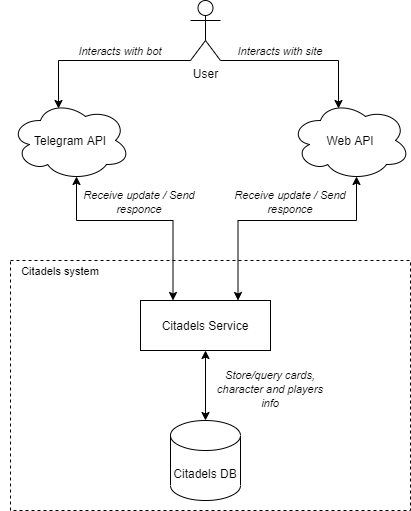

The diagram above was exported from draw.io. Its source (the exported page's mxGraphModel, read from the mxfile embedded in the PNG):
<mxGraphModel dx="1422" dy="762" grid="1" gridSize="10" guides="1" tooltips="1" connect="1" arrows="1" fold="1" page="1" pageScale="1" pageWidth="827" pageHeight="1169" math="0" shadow="0">
  <root>
    <mxCell id="0" />
    <mxCell id="1" parent="0" />
    <mxCell id="WDqTf96xEjakI8h4ER85-10" style="edgeStyle=orthogonalEdgeStyle;rounded=0;orthogonalLoop=1;jettySize=auto;html=1;exitX=0;exitY=1;exitDx=0;exitDy=0;exitPerimeter=0;entryX=0.4;entryY=0.1;entryDx=0;entryDy=0;entryPerimeter=0;" parent="1" source="WDqTf96xEjakI8h4ER85-1" target="WDqTf96xEjakI8h4ER85-4" edge="1">
      <mxGeometry relative="1" as="geometry">
        <Array as="points">
          <mxPoint x="228" y="160" />
        </Array>
      </mxGeometry>
    </mxCell>
    <mxCell id="WDqTf96xEjakI8h4ER85-11" style="edgeStyle=orthogonalEdgeStyle;rounded=0;orthogonalLoop=1;jettySize=auto;html=1;exitX=1;exitY=1;exitDx=0;exitDy=0;exitPerimeter=0;entryX=0.4;entryY=0.1;entryDx=0;entryDy=0;entryPerimeter=0;" parent="1" source="WDqTf96xEjakI8h4ER85-1" target="WDqTf96xEjakI8h4ER85-5" edge="1">
      <mxGeometry relative="1" as="geometry">
        <Array as="points">
          <mxPoint x="508" y="160" />
        </Array>
      </mxGeometry>
    </mxCell>
    <mxCell id="WDqTf96xEjakI8h4ER85-1" value="User" style="shape=umlActor;verticalLabelPosition=bottom;verticalAlign=top;html=1;outlineConnect=0;" parent="1" vertex="1">
      <mxGeometry x="360" y="100" width="30" height="60" as="geometry" />
    </mxCell>
    <mxCell id="WDqTf96xEjakI8h4ER85-14" style="edgeStyle=orthogonalEdgeStyle;rounded=0;orthogonalLoop=1;jettySize=auto;html=1;exitX=0.55;exitY=0.95;exitDx=0;exitDy=0;exitPerimeter=0;entryX=0.25;entryY=0;entryDx=0;entryDy=0;startArrow=classic;startFill=1;" parent="1" source="WDqTf96xEjakI8h4ER85-4" target="WDqTf96xEjakI8h4ER85-7" edge="1">
      <mxGeometry relative="1" as="geometry">
        <Array as="points">
          <mxPoint x="246" y="320" />
          <mxPoint x="342" y="320" />
        </Array>
      </mxGeometry>
    </mxCell>
    <mxCell id="WDqTf96xEjakI8h4ER85-4" value="Telegram API" style="ellipse;shape=cloud;whiteSpace=wrap;html=1;" parent="1" vertex="1">
      <mxGeometry x="180" y="200" width="120" height="80" as="geometry" />
    </mxCell>
    <mxCell id="WDqTf96xEjakI8h4ER85-15" style="edgeStyle=orthogonalEdgeStyle;rounded=0;orthogonalLoop=1;jettySize=auto;html=1;exitX=0.55;exitY=0.95;exitDx=0;exitDy=0;exitPerimeter=0;entryX=0.75;entryY=0;entryDx=0;entryDy=0;startArrow=classic;startFill=1;" parent="1" source="WDqTf96xEjakI8h4ER85-5" target="WDqTf96xEjakI8h4ER85-7" edge="1">
      <mxGeometry relative="1" as="geometry">
        <Array as="points">
          <mxPoint x="526" y="320" />
          <mxPoint x="408" y="320" />
        </Array>
      </mxGeometry>
    </mxCell>
    <mxCell id="WDqTf96xEjakI8h4ER85-5" value="Web API" style="ellipse;shape=cloud;whiteSpace=wrap;html=1;" parent="1" vertex="1">
      <mxGeometry x="460" y="200" width="120" height="80" as="geometry" />
    </mxCell>
    <mxCell id="WDqTf96xEjakI8h4ER85-6" value="" style="rounded=0;whiteSpace=wrap;html=1;fillColor=none;dashed=1;" parent="1" vertex="1">
      <mxGeometry x="180" y="360" width="400" height="250" as="geometry" />
    </mxCell>
    <mxCell id="WDqTf96xEjakI8h4ER85-19" value="" style="edgeStyle=orthogonalEdgeStyle;rounded=0;orthogonalLoop=1;jettySize=auto;html=1;startArrow=classic;startFill=1;exitX=0.5;exitY=1;exitDx=0;exitDy=0;" parent="1" source="WDqTf96xEjakI8h4ER85-7" target="WDqTf96xEjakI8h4ER85-18" edge="1">
      <mxGeometry relative="1" as="geometry" />
    </mxCell>
    <mxCell id="WDqTf96xEjakI8h4ER85-7" value="Citadels Service" style="rounded=0;whiteSpace=wrap;html=1;fillColor=none;" parent="1" vertex="1">
      <mxGeometry x="310" y="400" width="130" height="50" as="geometry" />
    </mxCell>
    <mxCell id="WDqTf96xEjakI8h4ER85-12" value="&lt;i&gt;&lt;font style=&quot;font-size: 11px&quot;&gt;Interacts with bot&lt;/font&gt;&lt;/i&gt;" style="text;html=1;strokeColor=none;fillColor=none;align=center;verticalAlign=middle;whiteSpace=wrap;rounded=0;" parent="1" vertex="1">
      <mxGeometry x="230" y="140" width="120" height="20" as="geometry" />
    </mxCell>
    <mxCell id="WDqTf96xEjakI8h4ER85-13" value="&lt;i&gt;&lt;font style=&quot;font-size: 11px&quot;&gt;Interacts with site&lt;/font&gt;&lt;/i&gt;" style="text;html=1;strokeColor=none;fillColor=none;align=center;verticalAlign=middle;whiteSpace=wrap;rounded=0;" parent="1" vertex="1">
      <mxGeometry x="390" y="140" width="120" height="20" as="geometry" />
    </mxCell>
    <mxCell id="WDqTf96xEjakI8h4ER85-16" value="&lt;i&gt;&lt;font style=&quot;font-size: 11px&quot;&gt;Receive update / Send responce&lt;/font&gt;&lt;/i&gt;" style="text;html=1;strokeColor=none;fillColor=none;align=center;verticalAlign=middle;whiteSpace=wrap;rounded=0;" parent="1" vertex="1">
      <mxGeometry x="234" y="291" width="150" height="20" as="geometry" />
    </mxCell>
    <mxCell id="WDqTf96xEjakI8h4ER85-17" value="&lt;i&gt;&lt;font style=&quot;font-size: 11px&quot;&gt;Receive update / Send responce&lt;/font&gt;&lt;/i&gt;" style="text;html=1;strokeColor=none;fillColor=none;align=center;verticalAlign=middle;whiteSpace=wrap;rounded=0;" parent="1" vertex="1">
      <mxGeometry x="400" y="291" width="120" height="20" as="geometry" />
    </mxCell>
    <mxCell id="WDqTf96xEjakI8h4ER85-18" value="Citadels DB" style="shape=cylinder3;whiteSpace=wrap;html=1;boundedLbl=1;backgroundOutline=1;size=15;fillColor=none;" parent="1" vertex="1">
      <mxGeometry x="340" y="520" width="70" height="80" as="geometry" />
    </mxCell>
    <mxCell id="WDqTf96xEjakI8h4ER85-20" value="&lt;i&gt;&lt;font style=&quot;font-size: 11px&quot;&gt;Store/query cards, character and players info&lt;/font&gt;&lt;/i&gt;" style="text;html=1;strokeColor=none;fillColor=none;align=center;verticalAlign=middle;whiteSpace=wrap;rounded=0;" parent="1" vertex="1">
      <mxGeometry x="380" y="478" width="120" height="20" as="geometry" />
    </mxCell>
    <mxCell id="WDqTf96xEjakI8h4ER85-24" value="&lt;font style=&quot;font-size: 11px&quot;&gt;Citadels system&lt;/font&gt;" style="text;html=1;strokeColor=none;fillColor=none;align=center;verticalAlign=middle;whiteSpace=wrap;rounded=0;" parent="1" vertex="1">
      <mxGeometry x="170" y="360" width="120" height="20" as="geometry" />
    </mxCell>
  </root>
</mxGraphModel>